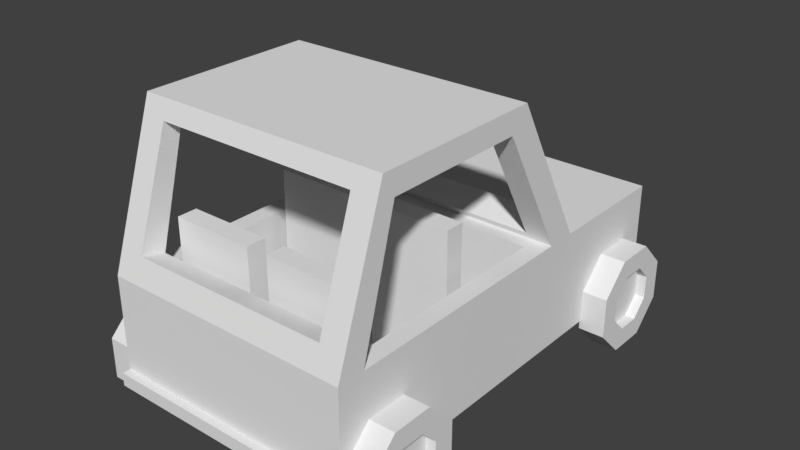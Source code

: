# Source: CarCollider.blend  (saved by Blender 2.79.0; exported with 4.5.12 LTS)
import bpy
from mathutils import Matrix  # noqa: F401  (used for matrix-valued properties, if any)

bpy.ops.wm.read_factory_settings(use_empty=True)
scene = bpy.context.scene
scene.name = 'Scene'

# ---- collections
col_collection_1 = bpy.data.collections.new('Collection 1'); scene.collection.children.link(col_collection_1)

# ---- world
world_world = bpy.data.worlds.new('World'); scene.world = world_world
world_world.color = (0.05088, 0.05088, 0.05088)
world_world.use_sun_shadow = False
world_world.sun_shadow_jitter_overblur = 0.0
world_world.cycles.sampling_method = 'MANUAL'

# ---- meshes
me_cylinder_001 = bpy.data.meshes.new('Cylinder.001')
me_cylinder_001.from_pydata([(-0.02218, 0.9239, 0.3827), (0.4784, 0.9239, 0.3827), (-0.02218, 0.9239, -0.3827), (0.4784, 0.9239, -0.3827), (-0.02218, 0.3827, -0.9239), (0.4784, 0.3827, -0.9239), (-0.02218, -0.3827, -0.9239), (0.4784, -0.3827, -0.9239), (-0.02218, -0.9239, -0.3827), (0.4784, -0.9239, -0.3827), (-0.02218, -0.9239, 0.3827), (0.4784, -0.9239, 0.3827), (-0.02218, -0.3827, 0.9239), (0.4784, -0.3827, 0.9239), (-0.02218, 0.3827, 0.9239), (0.4784, 0.3827, 0.9239), (-0.02218, -0.5353, -0.2217), (0.4784, -0.5353, -0.2217), (-0.02218, -0.2217, -0.5353), (0.4784, -0.2217, -0.5353), (0.4784, 0.5353, -0.2217), (-0.02218, 0.5353, -0.2217), (0.4784, 0.5353, 0.2217), (-0.02218, 0.5353, 0.2217), (-0.02218, -0.5353, 0.2217), (0.4784, -0.5353, 0.2217), (0.4784, 0.2217, 0.5353), (-0.02218, 0.2217, 0.5353), (0.4784, -0.2217, 0.5353), (-0.02218, -0.2217, 0.5353), (0.4784, 0.2217, -0.5353), (-0.02218, 0.2217, -0.5353), (0.1612, 0.5353, 0.2217), (0.295, 0.5353, 0.2217), (0.295, -0.5353, -0.2217), (0.1612, -0.5353, -0.2217), (0.295, -0.5353, 0.2217), (0.1612, -0.5353, 0.2217), (0.295, 0.5353, -0.2217), (0.1612, 0.5353, -0.2217), (0.295, -0.2217, 0.5353), (0.1612, -0.2217, 0.5353), (0.295, 0.2217, -0.5353), (0.1612, 0.2217, -0.5353), (0.295, 0.2217, 0.5353), (0.1612, 0.2217, 0.5353), (0.295, -0.2217, -0.5353), (0.1612, -0.2217, -0.5353), (-2.14, -4.159, 0.04065), (-2.14, -4.159, 0.6451), (-2.14, -2.659, 0.04065), (-2.14, -2.659, 0.6357), (-0.5904, -4.159, 0.04065), (-0.5904, -4.159, 0.6451), (-0.5904, -2.659, 0.04065), (-0.5904, -2.659, 0.6357), (-2.14, -3.791, 0.04065), (-2.14, -3.791, 0.6357), (-0.5904, -3.791, 0.04065), (-0.5904, -3.791, 0.6357), (-0.5904, -3.791, 2.691), (-0.5904, -4.159, 2.691), (-2.14, -4.159, 2.691), (-2.14, -3.791, 2.691), (-4.09, -6.449, 0.04065), (-4.09, -6.449, 0.6451), (-4.09, -4.949, 0.04065), (-4.09, -4.949, 0.6357), (-2.54, -6.449, 0.04065), (-2.54, -6.449, 0.6451), (-2.54, -4.949, 0.04065), (-2.54, -4.949, 0.6357), (-4.09, -6.082, 0.04065), (-4.09, -6.082, 0.6357), (-2.54, -6.082, 0.04065), (-2.54, -6.082, 0.6357), (-2.54, -6.082, 2.691), (-2.54, -6.449, 2.691), (-4.09, -6.449, 2.691), (-4.09, -6.082, 2.691), (-2.14, -6.449, 0.04065), (-2.14, -6.449, 0.6451), (-2.14, -4.949, 0.04065), (-2.14, -4.949, 0.6357), (-0.5904, -6.449, 0.04065), (-0.5904, -6.449, 0.6451), (-0.5904, -4.949, 0.04065), (-0.5904, -4.949, 0.6357), (-2.14, -6.082, 0.04065), (-2.14, -6.082, 0.6357), (-0.5904, -6.082, 0.04065), (-0.5904, -6.082, 0.6357), (-0.5904, -6.082, 2.691), (-0.5904, -6.449, 2.691), (-2.14, -6.449, 2.691), (-2.14, -6.082, 2.691), (-4.09, -4.159, 0.04065), (-4.09, -4.159, 0.6451), (-4.09, -2.659, 0.04065), (-4.09, -2.659, 0.6357), (-2.54, -4.159, 0.04065), (-2.54, -4.159, 0.6451), (-2.54, -2.659, 0.04065), (-2.54, -2.659, 0.6357), (-4.09, -3.791, 0.04065), (-4.09, -3.791, 0.6357), (-2.54, -3.791, 0.04065), (-2.54, -3.791, 0.6357), (-2.54, -3.791, 2.691), (-2.54, -4.159, 2.691), (-4.09, -4.159, 2.691), (-4.09, -3.791, 2.691), (-5.181, -5.359, 0.3827), (-4.68, -5.359, 0.3827), (-5.181, -5.359, -0.3827), (-4.68, -5.359, -0.3827), (-5.181, -5.9, -0.9239), (-4.68, -5.9, -0.9239), (-5.181, -6.665, -0.9239), (-4.68, -6.665, -0.9239), (-5.181, -7.206, -0.3827), (-4.68, -7.206, -0.3827), (-5.181, -7.206, 0.3827), (-4.68, -7.206, 0.3827), (-5.181, -6.665, 0.9239), (-4.68, -6.665, 0.9239), (-5.181, -5.9, 0.9239), (-4.68, -5.9, 0.9239), (-5.181, -6.818, -0.2217), (-4.68, -6.818, -0.2217), (-5.181, -6.504, -0.5353), (-4.68, -6.504, -0.5353), (-4.68, -5.747, -0.2217), (-5.181, -5.747, -0.2217), (-4.68, -5.747, 0.2217), (-5.181, -5.747, 0.2217), (-5.181, -6.818, 0.2217), (-4.68, -6.818, 0.2217), (-4.68, -6.061, 0.5353), (-5.181, -6.061, 0.5353), (-4.68, -6.504, 0.5353), (-5.181, -6.504, 0.5353), (-4.68, -6.061, -0.5353), (-5.181, -6.061, -0.5353), (-4.997, -5.747, 0.2217), (-4.863, -5.747, 0.2217), (-4.863, -6.818, -0.2217), (-4.997, -6.818, -0.2217), (-4.863, -6.818, 0.2217), (-4.997, -6.818, 0.2217), (-4.863, -5.747, -0.2217), (-4.997, -5.747, -0.2217), (-4.863, -6.504, 0.5353), (-4.997, -6.504, 0.5353), (-4.863, -6.061, -0.5353), (-4.997, -6.061, -0.5353), (-4.863, -6.061, 0.5353), (-4.997, -6.061, 0.5353), (-4.863, -6.504, -0.5353), (-4.997, -6.504, -0.5353), (-5.181, 0.9239, 0.3827), (-4.68, 0.9239, 0.3827), (-5.181, 0.9239, -0.3827), (-4.68, 0.9239, -0.3827), (-5.181, 0.3827, -0.9239), (-4.68, 0.3827, -0.9239), (-5.181, -0.3827, -0.9239), (-4.68, -0.3827, -0.9239), (-5.181, -0.9239, -0.3827), (-4.68, -0.9239, -0.3827), (-5.181, -0.9239, 0.3827), (-4.68, -0.9239, 0.3827), (-5.181, -0.3827, 0.9239), (-4.68, -0.3827, 0.9239), (-5.181, 0.3827, 0.9239), (-4.68, 0.3827, 0.9239), (-5.181, -0.5353, -0.2217), (-4.68, -0.5353, -0.2217), (-5.181, -0.2217, -0.5353), (-4.68, -0.2217, -0.5353), (-4.68, 0.5353, -0.2217), (-5.181, 0.5353, -0.2217), (-4.68, 0.5353, 0.2217), (-5.181, 0.5353, 0.2217), (-5.181, -0.5353, 0.2217), (-4.68, -0.5353, 0.2217), (-4.68, 0.2217, 0.5353), (-5.181, 0.2217, 0.5353), (-4.68, -0.2217, 0.5353), (-5.181, -0.2217, 0.5353), (-4.68, 0.2217, -0.5353), (-5.181, 0.2217, -0.5353), (-4.997, 0.5353, 0.2217), (-4.863, 0.5353, 0.2217), (-4.863, -0.5353, -0.2217), (-4.997, -0.5353, -0.2217), (-4.863, -0.5353, 0.2217), (-4.997, -0.5353, 0.2217), (-4.863, 0.5353, -0.2217), (-4.997, 0.5353, -0.2217), (-4.863, -0.2217, 0.5353), (-4.997, -0.2217, 0.5353), (-4.863, 0.2217, -0.5353), (-4.997, 0.2217, -0.5353), (-4.863, 0.2217, 0.5353), (-4.997, 0.2217, 0.5353), (-4.863, -0.2217, -0.5353), (-4.997, -0.2217, -0.5353), (-0.02218, -5.359, 0.3827), (0.4784, -5.359, 0.3827), (-0.02218, -5.359, -0.3827), (0.4784, -5.359, -0.3827), (-0.02218, -5.9, -0.9239), (0.4784, -5.9, -0.9239), (-0.02218, -6.665, -0.9239), (0.4784, -6.665, -0.9239), (-0.02218, -7.206, -0.3827), (0.4784, -7.206, -0.3827), (-0.02218, -7.206, 0.3827), (0.4784, -7.206, 0.3827), (-0.02218, -6.665, 0.9239), (0.4784, -6.665, 0.9239), (-0.02218, -5.9, 0.9239), (0.4784, -5.9, 0.9239), (-0.02218, -6.818, -0.2217), (0.4784, -6.818, -0.2217), (-0.02218, -6.504, -0.5353), (0.4784, -6.504, -0.5353), (0.4784, -5.747, -0.2217), (-0.02218, -5.747, -0.2217), (0.4784, -5.747, 0.2217), (-0.02218, -5.747, 0.2217), (-0.02218, -6.818, 0.2217), (0.4784, -6.818, 0.2217), (0.4784, -6.061, 0.5353), (-0.02218, -6.061, 0.5353), (0.4784, -6.504, 0.5353), (-0.02218, -6.504, 0.5353), (0.4784, -6.061, -0.5353), (-0.02218, -6.061, -0.5353), (0.1612, -5.747, 0.2217), (0.295, -5.747, 0.2217), (0.295, -6.818, -0.2217), (0.1612, -6.818, -0.2217), (0.295, -6.818, 0.2217), (0.1612, -6.818, 0.2217), (0.295, -5.747, -0.2217), (0.1612, -5.747, -0.2217), (0.295, -6.504, 0.5353), (0.1612, -6.504, 0.5353), (0.295, -6.061, -0.5353), (0.1612, -6.061, -0.5353), (0.295, -6.061, 0.5353), (0.1612, -6.061, 0.5353), (0.295, -6.504, -0.5353), (0.1612, -6.504, -0.5353), (-4.68, -7.273, -0.2159), (-4.68, -7.273, 1.784), (-4.125, 0.9346, 0.4978), (-4.125, 0.9346, 1.066), (2.384e-07, -7.273, -0.2159), (2.384e-07, -7.273, 1.784), (-0.5549, 0.9346, 0.4978), (-0.5549, 0.9346, 1.066), (-4.68, -1.528, -0.2159), (-4.68, -1.528, 1.784), (0.0, -1.528, -0.2159), (0.0, -1.528, 1.784), (-4.68, -2.102, -0.2159), (-0.3404, -2.409, 1.784), (-4.34, -2.409, 1.784), (0.0, -2.102, -0.2159), (-4.68, -3.07, 4.573), (0.0, -3.07, 4.573), (-4.68, -3.413, 4.155), (-4.68, -2.839, 4.155), (0.0, -2.839, 4.155), (0.0, -3.413, 4.155), (0.0, -6.328, 4.573), (-4.68, -6.096, 4.155), (0.0, -6.096, 4.155), (-4.68, -6.756, -0.2159), (-0.3404, -6.449, 1.784), (-4.34, -6.449, 1.784), (2.384e-07, -6.756, -0.2159), (2.384e-07, -6.098, 4.158), (-4.68, -6.328, 4.573), (-4.68, -6.098, 4.158), (-0.4637, -1.734, 2.158), (-0.4637, -2.167, 1.901), (-4.216, -1.734, 2.158), (-4.216, -2.167, 1.901), (-4.216, -2.839, 4.155), (-4.216, -2.903, 4.27), (-4.216, -3.335, 4.014), (-4.216, -3.207, 3.782), (-0.4637, -2.903, 4.27), (-0.4637, -3.335, 4.014), (-0.4637, -2.839, 4.155), (-0.4637, -2.264, 2.077), (-0.4637, -6.669, 2.1), (-0.4637, -7.123, 2.226), (-4.216, -7.123, 2.226), (-4.216, -6.669, 2.1), (-4.216, -6.44, 4.242), (-4.216, -6.101, 4.148), (-0.4637, -6.44, 4.242), (-0.4637, -6.101, 4.148), (-4.68, -6.756, 1.784), (-4.68, -2.102, 1.784), (0.0, -2.102, 1.784), (2.384e-07, -6.756, 1.784), (-4.34, -6.449, 0.04065), (-4.34, -2.409, 0.04065), (-0.3404, -2.409, 0.04065), (-0.3404, -6.449, 0.04065), (-1.585, 0.9346, 0.4978), (-1.585, 0.9346, 1.066), (-2.34, -7.273, -0.2159), (-2.34, -7.273, 1.784), (-2.34, -1.528, 1.784), (-2.34, -1.528, -0.2159), (-2.34, -2.102, -0.2159), (-2.34, -6.756, -0.2159), (-3.095, 0.9346, 1.066), (0.0, 0.9346, 1.784), (0.0, 0.9346, -0.2159), (-3.095, 0.9346, 0.4978), (-4.68, 0.9346, 1.784), (-4.68, 0.9346, -0.2159), (-2.34, 0.9346, -0.2159), (-2.34, 0.9346, 1.784), (-1.585, 1.085, 1.066), (-0.5549, 1.085, 1.066), (-0.5549, 1.085, 0.4978), (-1.585, 1.085, 0.4978), (-4.125, 1.085, 1.066), (-4.125, 1.085, 0.4978), (-3.095, 1.085, 0.4978), (-3.095, 1.085, 1.066), (-4.68, -7.273, 0.02783), (-4.68, 0.9346, 0.02783), (0.0, 0.9346, 0.02783), (2.384e-07, -7.273, 0.02783), (0.0, -1.528, 0.02783), (-4.68, -1.528, 0.02783), (-4.68, -2.102, 0.02783), (0.0, -2.102, 0.02783), (-4.68, -6.756, 0.02783), (2.384e-07, -6.756, 0.02783), (-2.34, -7.273, 0.02783), (-2.34, 0.9346, 0.02783), (-4.68, 1.064, 0.02783), (-4.68, 1.064, -0.2159), (-2.34, 1.064, -0.2159), (0.0, 1.064, 0.02783), (0.0, 1.064, -0.2159), (-2.34, 1.064, 0.02783), (2.384e-07, -7.423, 0.02783), (2.384e-07, -7.423, -0.2159), (-2.34, -7.423, -0.2159), (-4.68, -7.423, -0.2159), (-2.34, -7.423, 0.02783), (-4.68, -7.423, 0.02783)], [], [(0, 1, 3, 2), (2, 3, 5, 4), (4, 5, 7, 6), (6, 7, 9, 8), (8, 9, 11, 10), (10, 11, 13, 12), (12, 13, 15, 14), (14, 15, 1, 0), (12, 29, 24, 10), (44, 26, 28, 40), (42, 30, 20, 38), (40, 28, 25, 36), (46, 19, 30, 42), (34, 17, 19, 46), (33, 22, 26, 44), (38, 20, 22, 33), (36, 25, 17, 34), (14, 27, 29, 12), (11, 25, 28, 13), (9, 17, 25, 11), (7, 19, 17, 9), (5, 30, 19, 7), (3, 20, 30, 5), (1, 22, 20, 3), (15, 26, 22, 1), (13, 28, 26, 15), (10, 24, 16, 8), (8, 16, 18, 6), (4, 6, 18, 31), (4, 31, 21, 2), (2, 21, 23, 0), (0, 23, 27, 14), (24, 37, 35, 16), (37, 35, 34, 36), (21, 39, 32, 23), (39, 32, 33, 38), (23, 32, 45, 27), (32, 45, 44, 33), (16, 35, 47, 18), (35, 47, 46, 34), (18, 47, 43, 31), (47, 43, 42, 46), (29, 41, 37, 24), (41, 37, 36, 40), (31, 43, 39, 21), (43, 39, 38, 42), (27, 45, 41, 29), (45, 41, 40, 44), (41, 45, 32, 39, 43, 47, 35, 37), (36, 34, 46, 42, 38, 33, 44, 40), (56, 57, 51, 50), (50, 51, 55, 54), (58, 59, 53, 52), (52, 53, 49, 48), (56, 58, 52, 48), (59, 57, 63, 60), (55, 51, 57, 59), (50, 54, 58, 56), (54, 55, 59, 58), (48, 49, 57, 56), (60, 63, 62, 61), (53, 59, 60, 61), (57, 49, 62, 63), (49, 53, 61, 62), (72, 73, 67, 66), (66, 67, 71, 70), (74, 75, 69, 68), (68, 69, 65, 64), (72, 74, 68, 64), (75, 73, 79, 76), (71, 67, 73, 75), (66, 70, 74, 72), (70, 71, 75, 74), (64, 65, 73, 72), (76, 79, 78, 77), (69, 75, 76, 77), (73, 65, 78, 79), (65, 69, 77, 78), (88, 89, 83, 82), (82, 83, 87, 86), (90, 91, 85, 84), (84, 85, 81, 80), (88, 90, 84, 80), (91, 89, 95, 92), (87, 83, 89, 91), (82, 86, 90, 88), (86, 87, 91, 90), (80, 81, 89, 88), (92, 95, 94, 93), (85, 91, 92, 93), (89, 81, 94, 95), (81, 85, 93, 94), (104, 105, 99, 98), (98, 99, 103, 102), (106, 107, 101, 100), (100, 101, 97, 96), (104, 106, 100, 96), (107, 105, 111, 108), (103, 99, 105, 107), (98, 102, 106, 104), (102, 103, 107, 106), (96, 97, 105, 104), (108, 111, 110, 109), (101, 107, 108, 109), (105, 97, 110, 111), (97, 101, 109, 110), (112, 113, 115, 114), (114, 115, 117, 116), (116, 117, 119, 118), (118, 119, 121, 120), (120, 121, 123, 122), (122, 123, 125, 124), (124, 125, 127, 126), (126, 127, 113, 112), (124, 141, 136, 122), (156, 138, 140, 152), (154, 142, 132, 150), (152, 140, 137, 148), (158, 131, 142, 154), (146, 129, 131, 158), (145, 134, 138, 156), (150, 132, 134, 145), (148, 137, 129, 146), (126, 139, 141, 124), (123, 137, 140, 125), (121, 129, 137, 123), (119, 131, 129, 121), (117, 142, 131, 119), (115, 132, 142, 117), (113, 134, 132, 115), (127, 138, 134, 113), (125, 140, 138, 127), (122, 136, 128, 120), (120, 128, 130, 118), (116, 118, 130, 143), (116, 143, 133, 114), (114, 133, 135, 112), (112, 135, 139, 126), (136, 149, 147, 128), (149, 147, 146, 148), (133, 151, 144, 135), (151, 144, 145, 150), (135, 144, 157, 139), (144, 157, 156, 145), (128, 147, 159, 130), (147, 159, 158, 146), (130, 159, 155, 143), (159, 155, 154, 158), (141, 153, 149, 136), (153, 149, 148, 152), (143, 155, 151, 133), (155, 151, 150, 154), (139, 157, 153, 141), (157, 153, 152, 156), (153, 157, 144, 151, 155, 159, 147, 149), (148, 146, 158, 154, 150, 145, 156, 152), (160, 161, 163, 162), (162, 163, 165, 164), (164, 165, 167, 166), (166, 167, 169, 168), (168, 169, 171, 170), (170, 171, 173, 172), (172, 173, 175, 174), (174, 175, 161, 160), (172, 189, 184, 170), (204, 186, 188, 200), (202, 190, 180, 198), (200, 188, 185, 196), (206, 179, 190, 202), (194, 177, 179, 206), (193, 182, 186, 204), (198, 180, 182, 193), (196, 185, 177, 194), (174, 187, 189, 172), (171, 185, 188, 173), (169, 177, 185, 171), (167, 179, 177, 169), (165, 190, 179, 167), (163, 180, 190, 165), (161, 182, 180, 163), (175, 186, 182, 161), (173, 188, 186, 175), (170, 184, 176, 168), (168, 176, 178, 166), (164, 166, 178, 191), (164, 191, 181, 162), (162, 181, 183, 160), (160, 183, 187, 174), (184, 197, 195, 176), (197, 195, 194, 196), (181, 199, 192, 183), (199, 192, 193, 198), (183, 192, 205, 187), (192, 205, 204, 193), (176, 195, 207, 178), (195, 207, 206, 194), (178, 207, 203, 191), (207, 203, 202, 206), (189, 201, 197, 184), (201, 197, 196, 200), (191, 203, 199, 181), (203, 199, 198, 202), (187, 205, 201, 189), (205, 201, 200, 204), (201, 205, 192, 199, 203, 207, 195, 197), (196, 194, 206, 202, 198, 193, 204, 200), (208, 209, 211, 210), (210, 211, 213, 212), (212, 213, 215, 214), (214, 215, 217, 216), (216, 217, 219, 218), (218, 219, 221, 220), (220, 221, 223, 222), (222, 223, 209, 208), (220, 237, 232, 218), (252, 234, 236, 248), (250, 238, 228, 246), (248, 236, 233, 244), (254, 227, 238, 250), (242, 225, 227, 254), (241, 230, 234, 252), (246, 228, 230, 241), (244, 233, 225, 242), (222, 235, 237, 220), (219, 233, 236, 221), (217, 225, 233, 219), (215, 227, 225, 217), (213, 238, 227, 215), (211, 228, 238, 213), (209, 230, 228, 211), (223, 234, 230, 209), (221, 236, 234, 223), (218, 232, 224, 216), (216, 224, 226, 214), (212, 214, 226, 239), (212, 239, 229, 210), (210, 229, 231, 208), (208, 231, 235, 222), (232, 245, 243, 224), (245, 243, 242, 244), (229, 247, 240, 231), (247, 240, 241, 246), (231, 240, 253, 235), (240, 253, 252, 241), (224, 243, 255, 226), (243, 255, 254, 242), (226, 255, 251, 239), (255, 251, 250, 254), (237, 249, 245, 232), (249, 245, 244, 248), (239, 251, 247, 229), (251, 247, 246, 250), (235, 253, 249, 237), (253, 249, 248, 252), (249, 253, 240, 247, 251, 255, 243, 245), (244, 242, 254, 250, 246, 241, 252, 248), (345, 265, 328, 341), (316, 317, 332, 335), (349, 311, 261, 343), (350, 319, 257, 340), (323, 284, 260, 318), (311, 300, 307, 305, 287, 285), (331, 328, 265, 320), (330, 326, 266, 321), (342, 325, 267, 344), (346, 309, 265, 345), (348, 308, 309, 346), (280, 277, 273, 278), (321, 266, 271, 322), (344, 267, 310, 347), (276, 298, 296, 293, 292, 275, 272, 273), (310, 267, 276, 277), (309, 310, 299, 289, 291, 295, 274), (267, 320, 265, 275, 292, 290, 288, 298, 276), (265, 309, 274, 275), (274, 277, 280, 279), (340, 257, 308, 348), (283, 282, 315, 312), (322, 271, 284, 323), (347, 310, 311, 349), (257, 302, 304, 306, 278, 286), (308, 257, 286, 287), (261, 311, 285, 278), (286, 272, 274, 279), (275, 274, 272), (277, 276, 273), (272, 286, 278, 273), (288, 289, 299, 297, 296, 298), (274, 295, 294, 297, 299, 310, 277), (291, 290, 292, 293, 294, 295), (290, 291, 289, 288), (296, 297, 294, 293), (300, 301, 306, 307), (278, 306, 301, 302, 257, 319, 261), (287, 305, 303, 300, 311, 308), (302, 303, 305, 304), (303, 302, 301, 300), (307, 306, 304, 305), (283, 270, 309, 308), (270, 269, 310, 309), (269, 282, 311, 310), (282, 283, 308, 311), (314, 313, 312, 315), (269, 270, 313, 314), (282, 269, 314, 315), (270, 283, 312, 313), (268, 322, 323, 281), (264, 321, 322, 268), (329, 330, 321, 264), (325, 331, 320, 267), (281, 323, 318, 256), (343, 261, 319, 350), (327, 258, 337, 338), (329, 341, 352, 353), (341, 328, 331, 351), (335, 332, 333, 334), (337, 336, 339, 338), (263, 262, 334, 333), (259, 324, 339, 336), (258, 259, 336, 337), (262, 316, 335, 334), (324, 327, 338, 339), (317, 263, 333, 332), (326, 330, 354, 356), (331, 325, 342, 351), (343, 350, 362, 358), (271, 347, 349, 284), (256, 340, 348, 281), (266, 344, 347, 271), (281, 348, 346, 268), (268, 346, 345, 264), (326, 342, 344, 266), (256, 318, 360, 361), (284, 349, 343, 260), (264, 345, 341, 329), (357, 355, 356, 354), (353, 352, 357, 354), (341, 351, 357, 352), (342, 326, 356, 355), (330, 329, 353, 354), (351, 342, 355, 357), (359, 358, 362, 360), (360, 362, 363, 361), (350, 340, 363, 362), (318, 260, 359, 360), (340, 256, 361, 363), (260, 343, 358, 359)])
me_cylinder_001.polygons.foreach_set('material_index', [0, 0, 0, 0, 0, 0, 0, 0, 0, 0, 0, 0, 0, 0, 0, 0, 0, 0, 0, 0, 0, 0, 0, 0, 0, 0, 0, 0, 0, 0, 0, 0, 0, 0, 0, 0, 0, 0, 0, 0, 0, 0, 0, 0, 0, 0, 0, 0, 1, 1, 2, 2, 2, 2, 2, 2, 2, 2, 2, 2, 2, 2, 2, 2, 2, 2, 2, 2, 2, 2, 2, 2, 2, 2, 2, 2, 2, 2, 2, 2, 2, 2, 2, 2, 2, 2, 2, 2, 2, 2, 2, 2, 2, 2, 2, 2, 2, 2, 2, 2, 2, 2, 2, 2, 2, 2, 0, 0, 0, 0, 0, 0, 0, 0, 0, 0, 0, 0, 0, 0, 0, 0, 0, 0, 0, 0, 0, 0, 0, 0, 0, 0, 0, 0, 0, 0, 0, 0, 0, 0, 0, 0, 0, 0, 0, 0, 0, 0, 0, 0, 0, 0, 0, 0, 1, 1, 0, 0, 0, 0, 0, 0, 0, 0, 0, 0, 0, 0, 0, 0, 0, 0, 0, 0, 0, 0, 0, 0, 0, 0, 0, 0, 0, 0, 0, 0, 0, 0, 0, 0, 0, 0, 0, 0, 0, 0, 0, 0, 0, 0, 0, 0, 0, 0, 1, 1, 0, 0, 0, 0, 0, 0, 0, 0, 0, 0, 0, 0, 0, 0, 0, 0, 0, 0, 0, 0, 0, 0, 0, 0, 0, 0, 0, 0, 0, 0, 0, 0, 0, 0, 0, 0, 0, 0, 0, 0, 0, 0, 0, 0, 0, 0, 0, 0, 1, 1, 3, 4, 3, 3, 3, 3, 3, 3, 3, 3, 3, 3, 3, 3, 3, 3, 3, 3, 3, 3, 3, 3, 3, 3, 3, 3, 3, 3, 3, 3, 3, 3, 3, 3, 3, 3, 3, 3, 3, 3, 3, 3, 3, 3, 3, 3, 3, 3, 3, 3, 3, 3, 3, 3, 3, 3, 4, 5, 3, 4, 4, 4, 4, 4, 4, 4, 4, 5, 3, 5, 3, 3, 3, 3, 3, 3, 5, 3, 3, 5, 5, 5, 5, 5, 5, 5, 5, 5, 5, 5, 5])
me_cylinder_001.materials.append(None)
me_cylinder_001.materials.append(None)
me_cylinder_001.materials.append(None)
me_cylinder_001.materials.append(None)
me_cylinder_001.materials.append(None)
me_cylinder_001.materials.append(None)
me_cylinder_001.use_remesh_preserve_volume = False
me_cylinder_001.use_remesh_preserve_attributes = False
me_cylinder_001.use_mirror_vertex_groups = False
me_cylinder_001.update()

# ---- objects
ob_car_collider = bpy.data.objects.new('Car Collider', me_cylinder_001)

# ---- transforms, parenting, visibility, modifiers, constraints
ob_car_collider.location = (5.063, 6.361, 1.815)
ob_car_collider.scale = (2.0, 2.0, 2.0)
ob_car_collider.lineart.crease_threshold = 0.0

# ---- collection membership
col_collection_1.objects.link(ob_car_collider)

# ---- scene / render settings (as saved in the file)
scene.frame_start = 1; scene.frame_end = 250; scene.frame_set(0)
scene.render.engine = 'CYCLES'
scene.render.resolution_percentage = 50
scene.render.dither_intensity = 0.0
scene.cycles.use_denoising = False
scene.cycles.samples = 128
scene.cycles.sampling_pattern = 'TABULATED_SOBOL'
scene.cycles.use_adaptive_sampling = False
scene.cycles.use_light_tree = False
scene.cycles.blur_glossy = 0.0
scene.cycles.sample_clamp_indirect = 0.0
scene.view_settings.view_transform = 'Standard'
bpy.context.view_layer.update()

# ---- added for rendering (the .blend has no active camera and no usable light): camera, sun
cam_auto = bpy.data.cameras.new('AutoCamera')
cam_auto.lens = 50.0
cam_auto.sensor_width = 36.0
cam_auto.clip_end = 1000.0
ob_auto_camera = bpy.data.objects.new('AutoCamera', cam_auto)
scene.collection.objects.link(ob_auto_camera)
ob_auto_camera.location = (21.8308, -25.7423, 22.6405)
ob_auto_camera.rotation_euler = (1.09748, -7.21219e-08, 0.694738)
scene.camera = ob_auto_camera
light_auto_sun = bpy.data.lights.new('AutoSun', 'SUN')
light_auto_sun.energy = 3.0
light_auto_sun.angle = 0.0523599
ob_auto_sun = bpy.data.objects.new('AutoSun', light_auto_sun)
scene.collection.objects.link(ob_auto_sun)
ob_auto_sun.rotation_euler = (0.872665, 0.174533, 0.523599)
bpy.context.view_layer.update()
